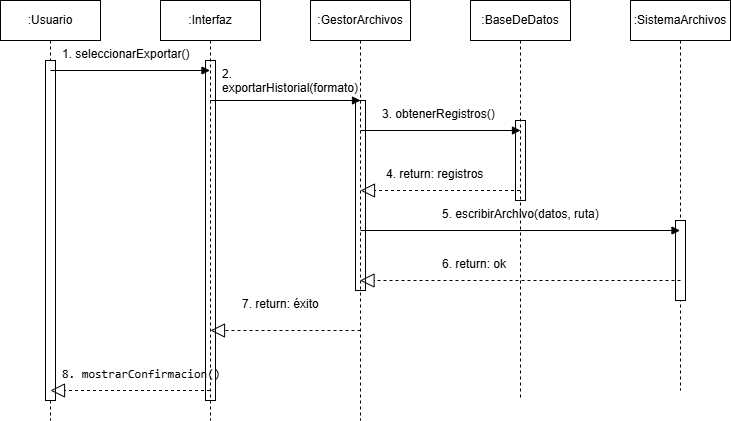

The diagram above was exported from draw.io. Its source (the exported page's mxGraphModel, read from the mxfile embedded in the PNG):
<mxGraphModel dx="1414" dy="743" grid="1" gridSize="10" guides="1" tooltips="1" connect="1" arrows="1" fold="1" page="1" pageScale="1" pageWidth="827" pageHeight="1169" math="0" shadow="0">
  <root>
    <mxCell id="0" />
    <mxCell id="1" parent="0" />
    <mxCell id="9eXq49xZLI9EafYd661A-27" parent="1" style="html=1;points=[[0,0,0,0,5],[0,1,0,0,-5],[1,0,0,0,5],[1,1,0,0,-5]];perimeter=orthogonalPerimeter;outlineConnect=0;targetShapes=umlLifeline;portConstraint=eastwest;newEdgeStyle={&quot;curved&quot;:0,&quot;rounded&quot;:0};" value="" vertex="1">
      <mxGeometry height="80" width="10" x="545" y="200" as="geometry" />
    </mxCell>
    <mxCell id="9eXq49xZLI9EafYd661A-26" parent="1" style="html=1;points=[[0,0,0,0,5],[0,1,0,0,-5],[1,0,0,0,5],[1,1,0,0,-5]];perimeter=orthogonalPerimeter;outlineConnect=0;targetShapes=umlLifeline;portConstraint=eastwest;newEdgeStyle={&quot;curved&quot;:0,&quot;rounded&quot;:0};" value="" vertex="1">
      <mxGeometry height="190" width="10" x="385" y="180" as="geometry" />
    </mxCell>
    <mxCell id="9eXq49xZLI9EafYd661A-25" parent="1" style="html=1;points=[[0,0,0,0,5],[0,1,0,0,-5],[1,0,0,0,5],[1,1,0,0,-5]];perimeter=orthogonalPerimeter;outlineConnect=0;targetShapes=umlLifeline;portConstraint=eastwest;newEdgeStyle={&quot;curved&quot;:0,&quot;rounded&quot;:0};" value="" vertex="1">
      <mxGeometry height="340" width="10" x="235" y="140" as="geometry" />
    </mxCell>
    <mxCell id="9eXq49xZLI9EafYd661A-1" parent="1" style="shape=umlLifeline;perimeter=lifelinePerimeter;whiteSpace=wrap;html=1;container=1;dropTarget=0;collapsible=0;recursiveResize=0;outlineConnect=0;portConstraint=eastwest;newEdgeStyle={&quot;curved&quot;:0,&quot;rounded&quot;:0};" value=":Usuario" vertex="1">
      <mxGeometry height="420" width="100" x="30" y="80" as="geometry" />
    </mxCell>
    <mxCell id="9eXq49xZLI9EafYd661A-24" parent="9eXq49xZLI9EafYd661A-1" style="html=1;points=[[0,0,0,0,5],[0,1,0,0,-5],[1,0,0,0,5],[1,1,0,0,-5]];perimeter=orthogonalPerimeter;outlineConnect=0;targetShapes=umlLifeline;portConstraint=eastwest;newEdgeStyle={&quot;curved&quot;:0,&quot;rounded&quot;:0};" value="" vertex="1">
      <mxGeometry height="340" width="10" x="45" y="60" as="geometry" />
    </mxCell>
    <mxCell id="9eXq49xZLI9EafYd661A-2" parent="1" style="shape=umlLifeline;perimeter=lifelinePerimeter;whiteSpace=wrap;html=1;container=1;dropTarget=0;collapsible=0;recursiveResize=0;outlineConnect=0;portConstraint=eastwest;newEdgeStyle={&quot;curved&quot;:0,&quot;rounded&quot;:0};" value=":Interfaz" vertex="1">
      <mxGeometry height="420" width="100" x="190" y="80" as="geometry" />
    </mxCell>
    <mxCell id="9eXq49xZLI9EafYd661A-3" parent="1" style="shape=umlLifeline;perimeter=lifelinePerimeter;whiteSpace=wrap;html=1;container=1;dropTarget=0;collapsible=0;recursiveResize=0;outlineConnect=0;portConstraint=eastwest;newEdgeStyle={&quot;curved&quot;:0,&quot;rounded&quot;:0};" value=":GestorArchivos" vertex="1">
      <mxGeometry height="420" width="100" x="340" y="80" as="geometry" />
    </mxCell>
    <mxCell id="9eXq49xZLI9EafYd661A-4" parent="1" style="shape=umlLifeline;perimeter=lifelinePerimeter;whiteSpace=wrap;html=1;container=1;dropTarget=0;collapsible=0;recursiveResize=0;outlineConnect=0;portConstraint=eastwest;newEdgeStyle={&quot;curved&quot;:0,&quot;rounded&quot;:0};" value=":BaseDeDatos" vertex="1">
      <mxGeometry height="400" width="100" x="500" y="80" as="geometry" />
    </mxCell>
    <mxCell id="9eXq49xZLI9EafYd661A-5" parent="1" style="shape=umlLifeline;perimeter=lifelinePerimeter;whiteSpace=wrap;html=1;container=1;dropTarget=0;collapsible=0;recursiveResize=0;outlineConnect=0;portConstraint=eastwest;newEdgeStyle={&quot;curved&quot;:0,&quot;rounded&quot;:0};" value=":SistemaArchivos" vertex="1">
      <mxGeometry height="390" width="100" x="660" y="80" as="geometry" />
    </mxCell>
    <mxCell id="9eXq49xZLI9EafYd661A-28" parent="9eXq49xZLI9EafYd661A-5" style="html=1;points=[[0,0,0,0,5],[0,1,0,0,-5],[1,0,0,0,5],[1,1,0,0,-5]];perimeter=orthogonalPerimeter;outlineConnect=0;targetShapes=umlLifeline;portConstraint=eastwest;newEdgeStyle={&quot;curved&quot;:0,&quot;rounded&quot;:0};" value="" vertex="1">
      <mxGeometry height="80" width="10" x="45" y="220" as="geometry" />
    </mxCell>
    <mxCell id="9eXq49xZLI9EafYd661A-6" edge="1" parent="1" style="endArrow=block;startArrow=none;endFill=1;startFill=0;html=1;rounded=0;" value="">
      <mxGeometry relative="1" width="160" as="geometry">
        <mxPoint x="80" y="150" as="sourcePoint" />
        <mxPoint x="239.5" y="150" as="targetPoint" />
      </mxGeometry>
    </mxCell>
    <mxCell id="9eXq49xZLI9EafYd661A-7" parent="1" style="text;whiteSpace=wrap;html=1;" value="1. seleccionarExportar()" vertex="1">
      <mxGeometry height="40" width="160" x="90" y="120" as="geometry" />
    </mxCell>
    <mxCell id="9eXq49xZLI9EafYd661A-10" edge="1" parent="1" style="endArrow=block;startArrow=none;endFill=1;startFill=0;html=1;rounded=0;" value="">
      <mxGeometry relative="1" width="160" as="geometry">
        <mxPoint x="240" y="180" as="sourcePoint" />
        <mxPoint x="390" y="180" as="targetPoint" />
      </mxGeometry>
    </mxCell>
    <mxCell id="9eXq49xZLI9EafYd661A-11" parent="1" style="text;whiteSpace=wrap;html=1;" value="2. exportarHistorial(formato)" vertex="1">
      <mxGeometry height="40" width="140" x="250" y="140" as="geometry" />
    </mxCell>
    <mxCell id="9eXq49xZLI9EafYd661A-12" edge="1" parent="1" style="endArrow=block;startArrow=none;endFill=1;startFill=0;html=1;rounded=0;" value="">
      <mxGeometry relative="1" width="160" as="geometry">
        <mxPoint x="390" y="210" as="sourcePoint" />
        <mxPoint x="550" y="210" as="targetPoint" />
      </mxGeometry>
    </mxCell>
    <mxCell id="9eXq49xZLI9EafYd661A-13" parent="1" style="text;whiteSpace=wrap;html=1;" value="3. obtenerRegistros()" vertex="1">
      <mxGeometry height="40" width="150" x="410" y="180" as="geometry" />
    </mxCell>
    <mxCell id="9eXq49xZLI9EafYd661A-14" edge="1" parent="1" source="9eXq49xZLI9EafYd661A-4" style="endArrow=block;dashed=1;endFill=0;endSize=12;html=1;rounded=0;" value="">
      <mxGeometry relative="1" width="160" as="geometry">
        <mxPoint x="500" y="270" as="sourcePoint" />
        <mxPoint x="390" y="270" as="targetPoint" />
      </mxGeometry>
    </mxCell>
    <mxCell id="9eXq49xZLI9EafYd661A-15" parent="1" style="text;whiteSpace=wrap;html=1;" value="4. return: registros" vertex="1">
      <mxGeometry height="40" width="130" x="414" y="240" as="geometry" />
    </mxCell>
    <mxCell id="9eXq49xZLI9EafYd661A-16" edge="1" parent="1" style="endArrow=block;startArrow=none;endFill=1;startFill=0;html=1;rounded=0;" target="9eXq49xZLI9EafYd661A-5" value="">
      <mxGeometry relative="1" width="160" as="geometry">
        <mxPoint x="390" y="310" as="sourcePoint" />
        <mxPoint x="550" y="310" as="targetPoint" />
      </mxGeometry>
    </mxCell>
    <mxCell id="9eXq49xZLI9EafYd661A-17" parent="1" style="text;whiteSpace=wrap;html=1;" value="5. escribirArchivo(datos, ruta)" vertex="1">
      <mxGeometry height="40" width="190" x="470" y="280" as="geometry" />
    </mxCell>
    <mxCell id="9eXq49xZLI9EafYd661A-18" edge="1" parent="1" style="endArrow=block;dashed=1;endFill=0;endSize=12;html=1;rounded=0;" target="9eXq49xZLI9EafYd661A-3" value="">
      <mxGeometry relative="1" width="160" as="geometry">
        <mxPoint x="710" y="360" as="sourcePoint" />
        <mxPoint x="550" y="360" as="targetPoint" />
      </mxGeometry>
    </mxCell>
    <mxCell id="9eXq49xZLI9EafYd661A-19" parent="1" style="text;whiteSpace=wrap;html=1;fontStyle=0" value="6. return: ok" vertex="1">
      <mxGeometry height="40" width="90" x="470" y="330" as="geometry" />
    </mxCell>
    <mxCell id="9eXq49xZLI9EafYd661A-20" edge="1" parent="1" style="endArrow=block;dashed=1;endFill=0;endSize=12;html=1;rounded=0;" value="">
      <mxGeometry relative="1" width="160" as="geometry">
        <mxPoint x="390" y="410" as="sourcePoint" />
        <mxPoint x="240" y="410" as="targetPoint" />
      </mxGeometry>
    </mxCell>
    <mxCell id="9eXq49xZLI9EafYd661A-21" parent="1" style="text;whiteSpace=wrap;html=1;" value="7. return: éxito" vertex="1">
      <mxGeometry height="40" width="110" x="270" y="370" as="geometry" />
    </mxCell>
    <mxCell id="9eXq49xZLI9EafYd661A-22" edge="1" parent="1" source="9eXq49xZLI9EafYd661A-2" style="endArrow=block;dashed=1;endFill=0;endSize=12;html=1;rounded=0;" value="">
      <mxGeometry relative="1" width="160" as="geometry">
        <mxPoint x="230" y="470" as="sourcePoint" />
        <mxPoint x="80" y="470" as="targetPoint" />
      </mxGeometry>
    </mxCell>
    <mxCell id="9eXq49xZLI9EafYd661A-23" parent="1" style="text;whiteSpace=wrap;html=1;" value="&lt;code class=&quot;bg-text-200/5 border border-0.5 border-border-300 text-danger-000 whitespace-pre-wrap rounded-[0.4rem] px-1 py-px text-[0.9rem]&quot;&gt;8. mostrarConfirmacion()&lt;/code&gt;" vertex="1">
      <mxGeometry height="40" width="190" x="90" y="440" as="geometry" />
    </mxCell>
  </root>
</mxGraphModel>